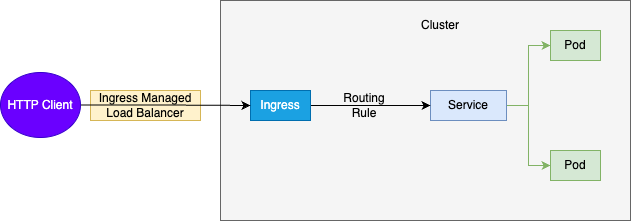

The diagram above was exported from draw.io. Its source (the exported page's mxGraphModel, read from the mxfile embedded in the PNG):
<mxGraphModel dx="1143" dy="660" grid="1" gridSize="10" guides="1" tooltips="1" connect="1" arrows="1" fold="1" page="1" pageScale="1" pageWidth="827" pageHeight="1169" math="0" shadow="0">
  <root>
    <mxCell id="0" />
    <mxCell id="1" parent="0" />
    <mxCell id="9ruJP0j39ocuhQ6e_MQQ-2" value="" style="rounded=0;whiteSpace=wrap;html=1;fillColor=#f5f5f5;strokeColor=#666666;fontColor=#333333;" vertex="1" parent="1">
      <mxGeometry x="240" y="330" width="410" height="220" as="geometry" />
    </mxCell>
    <mxCell id="9ruJP0j39ocuhQ6e_MQQ-3" value="Pod" style="rounded=0;whiteSpace=wrap;html=1;fillColor=#d5e8d4;strokeColor=#82b366;" vertex="1" parent="1">
      <mxGeometry x="570" y="360" width="50" height="30" as="geometry" />
    </mxCell>
    <mxCell id="9ruJP0j39ocuhQ6e_MQQ-14" style="edgeStyle=orthogonalEdgeStyle;rounded=0;orthogonalLoop=1;jettySize=auto;html=1;exitX=1;exitY=0.5;exitDx=0;exitDy=0;entryX=0;entryY=0.5;entryDx=0;entryDy=0;fillColor=#d5e8d4;strokeColor=#82b366;" edge="1" parent="1" source="9ruJP0j39ocuhQ6e_MQQ-5" target="9ruJP0j39ocuhQ6e_MQQ-3">
      <mxGeometry relative="1" as="geometry" />
    </mxCell>
    <mxCell id="9ruJP0j39ocuhQ6e_MQQ-15" style="edgeStyle=orthogonalEdgeStyle;rounded=0;orthogonalLoop=1;jettySize=auto;html=1;exitX=1;exitY=0.5;exitDx=0;exitDy=0;entryX=0;entryY=0.5;entryDx=0;entryDy=0;fillColor=#d5e8d4;strokeColor=#82b366;" edge="1" parent="1" source="9ruJP0j39ocuhQ6e_MQQ-5" target="9ruJP0j39ocuhQ6e_MQQ-6">
      <mxGeometry relative="1" as="geometry" />
    </mxCell>
    <mxCell id="9ruJP0j39ocuhQ6e_MQQ-5" value="Service" style="rounded=0;whiteSpace=wrap;html=1;fillColor=#dae8fc;strokeColor=#6c8ebf;" vertex="1" parent="1">
      <mxGeometry x="450" y="420" width="76" height="30" as="geometry" />
    </mxCell>
    <mxCell id="9ruJP0j39ocuhQ6e_MQQ-6" value="Pod" style="rounded=0;whiteSpace=wrap;html=1;fillColor=#d5e8d4;strokeColor=#82b366;" vertex="1" parent="1">
      <mxGeometry x="570" y="480" width="50" height="30" as="geometry" />
    </mxCell>
    <mxCell id="9ruJP0j39ocuhQ6e_MQQ-7" value="Routing Rule" style="text;html=1;strokeColor=none;fillColor=none;align=center;verticalAlign=middle;whiteSpace=wrap;rounded=0;" vertex="1" parent="1">
      <mxGeometry x="354" y="420" width="60" height="30" as="geometry" />
    </mxCell>
    <mxCell id="9ruJP0j39ocuhQ6e_MQQ-13" style="edgeStyle=orthogonalEdgeStyle;rounded=0;orthogonalLoop=1;jettySize=auto;html=1;exitX=1;exitY=0.5;exitDx=0;exitDy=0;entryX=0;entryY=0.5;entryDx=0;entryDy=0;" edge="1" parent="1" source="9ruJP0j39ocuhQ6e_MQQ-8" target="9ruJP0j39ocuhQ6e_MQQ-5">
      <mxGeometry relative="1" as="geometry" />
    </mxCell>
    <mxCell id="9ruJP0j39ocuhQ6e_MQQ-8" value="Ingress" style="rounded=0;whiteSpace=wrap;html=1;fillColor=#1ba1e2;fontColor=#ffffff;strokeColor=#006EAF;" vertex="1" parent="1">
      <mxGeometry x="270" y="420" width="60" height="30" as="geometry" />
    </mxCell>
    <mxCell id="9ruJP0j39ocuhQ6e_MQQ-9" value="Ingress Managed Load Balancer" style="text;html=1;strokeColor=#d6b656;fillColor=#fff2cc;align=center;verticalAlign=middle;whiteSpace=wrap;rounded=0;" vertex="1" parent="1">
      <mxGeometry x="110" y="420" width="110" height="30" as="geometry" />
    </mxCell>
    <mxCell id="9ruJP0j39ocuhQ6e_MQQ-12" style="edgeStyle=orthogonalEdgeStyle;rounded=0;orthogonalLoop=1;jettySize=auto;html=1;exitX=1;exitY=0.5;exitDx=0;exitDy=0;" edge="1" parent="1" source="9ruJP0j39ocuhQ6e_MQQ-10" target="9ruJP0j39ocuhQ6e_MQQ-8">
      <mxGeometry relative="1" as="geometry" />
    </mxCell>
    <mxCell id="9ruJP0j39ocuhQ6e_MQQ-10" value="HTTP Client" style="ellipse;whiteSpace=wrap;html=1;fillColor=#6a00ff;fontColor=#ffffff;strokeColor=#3700CC;" vertex="1" parent="1">
      <mxGeometry x="20" y="402" width="80" height="65" as="geometry" />
    </mxCell>
    <mxCell id="9ruJP0j39ocuhQ6e_MQQ-16" value="Cluster" style="text;html=1;strokeColor=none;fillColor=none;align=center;verticalAlign=middle;whiteSpace=wrap;rounded=0;" vertex="1" parent="1">
      <mxGeometry x="430" y="340" width="60" height="30" as="geometry" />
    </mxCell>
  </root>
</mxGraphModel>